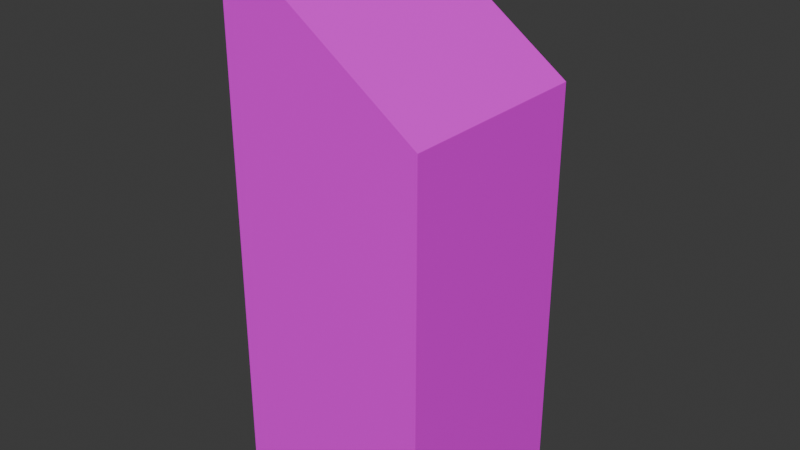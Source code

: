 # Source: btn_stand_01.blend  (saved by Blender 4.5.90; exported with 4.5.12 LTS)
import bpy
from mathutils import Matrix  # noqa: F401  (used for matrix-valued properties, if any)

bpy.ops.wm.read_factory_settings(use_empty=True)
scene = bpy.context.scene
scene.name = 'Scene'

# ---- collections
col_collection = bpy.data.collections.new('Collection'); scene.collection.children.link(col_collection)

# ---- images (referenced by path relative to the original .blend; pixels are not part of the script)
import os
ASSET_DIR = os.environ.get("B2B_ASSET_DIR", "")  # directory of the original .blend (textures are referenced by path, not embedded)
HERE = os.path.dirname(os.path.abspath(__file__))  # packed textures are extracted next to this script under _unpacked/

def load_image(name, relpath, width, height, colorspace="sRGB"):
    """Load a texture the original file referenced (path relative to the .blend, or extracted next to this script)."""
    p = next((c for c in (os.path.join(HERE, relpath), os.path.join(ASSET_DIR, relpath)) if relpath and os.path.exists(c)), "")
    if p:
        img = bpy.data.images.load(p, check_existing=True)
        img.name = name
    else:  # same state as the original file: an image datablock whose file is absent (Cycles renders it pink)
        img = bpy.data.images.new(name, width, height)
        img.source = "FILE"
        img.filepath = "//" + (relpath or name)
    img.colorspace_settings.name = colorspace
    return img
img_tex_diffuse01_png = load_image('tex_diffuse01.png', 'tex_diffuse01.png', 1024, 1024, 'sRGB')

# ---- materials (node trees are filled in below, after node groups)
mat_material_001 = bpy.data.materials.new('Material.001')

# ---- material node trees
mat_material_001.use_nodes = True; mat_material_001.node_tree.nodes.clear()
_N = mat_material_001.node_tree.nodes; _L = mat_material_001.node_tree.links
n0 = _N.new('ShaderNodeBsdfPrincipled'); n0.name = 'Principled BSDF'; n0.location = (-200, 100)
n1 = _N.new('ShaderNodeOutputMaterial'); n1.name = 'Material Output'; n1.location = (200, 100)
n2 = _N.new('ShaderNodeTexImage'); n2.name = 'Image Texture'; n2.location = (-643, 116)
n2.image = img_tex_diffuse01_png
_L.new(n0.outputs[0], n1.inputs[0])
_L.new(n2.outputs[0], n0.inputs[0])
n1.is_active_output = True

# ---- world
world_world = bpy.data.worlds.new('World'); scene.world = world_world
world_world.use_nodes = True; world_world.node_tree.nodes.clear()
_N = world_world.node_tree.nodes; _L = world_world.node_tree.links
n0 = _N.new('ShaderNodeOutputWorld'); n0.name = 'World Output'; n0.location = (200, 100)
n1 = _N.new('ShaderNodeBackground'); n1.name = 'Background'; n1.location = (-200, 100)
n1.inputs[0].default_value = (0.05088, 0.05088, 0.05088, 1.0)
_L.new(n1.outputs[0], n0.inputs[0])
n0.is_active_output = True
world_world.color = (0.05088, 0.05088, 0.05088)
world_world.sun_shadow_jitter_overblur = 0.0

# ---- meshes
me_cube_001 = bpy.data.meshes.new('Cube.001')
me_cube_001.from_pydata([(-0.25, -0.25, -0.675), (-0.25, -0.25, 0.675), (-0.25, 0.25, -0.675), (-0.25, 0.25, 0.675), (0.25, -0.25, -0.675), (0.25, -0.25, 0.325), (0.25, 0.25, -0.675), (0.25, 0.25, 0.325)], [], [(0, 1, 3, 2), (2, 3, 7, 6), (6, 7, 5, 4), (4, 5, 1, 0), (2, 6, 4, 0), (7, 3, 1, 5)])
_uv = me_cube_001.uv_layers.new(name='UVMap')
_uv.uv.foreach_set('vector', [0.375, 0.0, 0.625, 0.0, 0.625, 0.25, 0.375, 0.25, 0.375, 0.25, 0.625, 0.25, 0.625, 0.5, 0.375, 0.5, 0.375, 0.5, 0.625, 0.5, 0.625, 0.75, 0.375, 0.75, 0.375, 0.75, 0.625, 0.75, 0.625, 1.0, 0.375, 1.0, 0.125, 0.5, 0.375, 0.5, 0.375, 0.75, 0.125, 0.75, 0.625, 0.5, 0.875, 0.5, 0.875, 0.75, 0.625, 0.75])
me_cube_001.materials.append(mat_material_001)
me_cube_001.update()

# ---- objects
ob_cube = bpy.data.objects.new('Cube', me_cube_001)

# ---- transforms, parenting, visibility, modifiers, constraints
ob_cube.location = (0.0, 0.0, 0.0)

# ---- collection membership
col_collection.objects.link(ob_cube)

# ---- scene / render settings (as saved in the file)
scene.frame_start = 1; scene.frame_end = 250; scene.frame_set(1)
scene.render.engine = 'BLENDER_EEVEE_NEXT'
bpy.context.view_layer.update()

# ---- added for rendering (the .blend has no active camera and no usable light): camera, sun
cam_auto = bpy.data.cameras.new('AutoCamera')
cam_auto.lens = 50.0
cam_auto.sensor_width = 36.0
cam_auto.clip_end = 1000.0
ob_auto_camera = bpy.data.objects.new('AutoCamera', cam_auto)
scene.collection.objects.link(ob_auto_camera)
ob_auto_camera.location = (1.41002, -1.69202, 1.12802)
ob_auto_camera.rotation_euler = (1.09748, -7.21219e-08, 0.694738)
scene.camera = ob_auto_camera
light_auto_sun = bpy.data.lights.new('AutoSun', 'SUN')
light_auto_sun.energy = 3.0
light_auto_sun.angle = 0.0523599
ob_auto_sun = bpy.data.objects.new('AutoSun', light_auto_sun)
scene.collection.objects.link(ob_auto_sun)
ob_auto_sun.rotation_euler = (0.872665, 0.174533, 0.523599)
bpy.context.view_layer.update()
